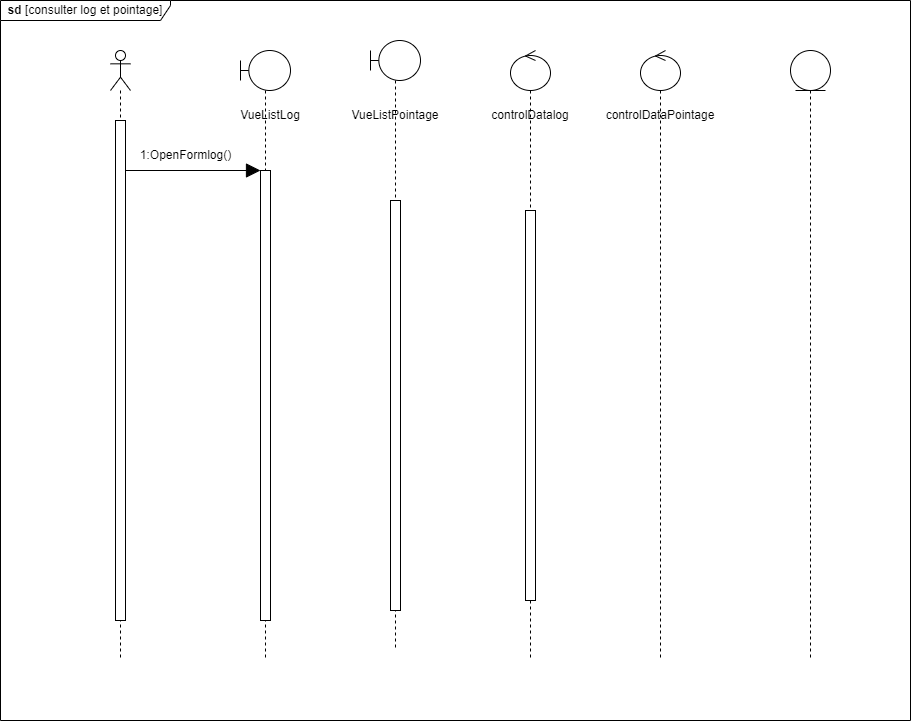

The diagram above was exported from draw.io. Its source (the exported page's mxGraphModel, read from the mxfile embedded in the PNG):
<mxGraphModel dx="2261" dy="733" grid="1" gridSize="10" guides="1" tooltips="1" connect="1" arrows="1" fold="1" page="1" pageScale="1" pageWidth="827" pageHeight="1169" math="0" shadow="0">
  <root>
    <mxCell id="0" />
    <mxCell id="1" parent="0" />
    <mxCell id="A5RBOforYYM7HajB-Tma-3" value="" style="shape=umlLifeline;perimeter=lifelinePerimeter;whiteSpace=wrap;html=1;container=1;dropTarget=0;collapsible=0;recursiveResize=0;outlineConnect=0;portConstraint=eastwest;newEdgeStyle={&quot;edgeStyle&quot;:&quot;elbowEdgeStyle&quot;,&quot;elbow&quot;:&quot;vertical&quot;,&quot;curved&quot;:0,&quot;rounded&quot;:0};participant=umlBoundary;size=40;" parent="1" vertex="1">
      <mxGeometry x="170" y="80" width="50" height="610" as="geometry" />
    </mxCell>
    <mxCell id="A5RBOforYYM7HajB-Tma-11" value="" style="html=1;points=[];perimeter=orthogonalPerimeter;outlineConnect=0;targetShapes=umlLifeline;portConstraint=eastwest;newEdgeStyle={&quot;edgeStyle&quot;:&quot;elbowEdgeStyle&quot;,&quot;elbow&quot;:&quot;vertical&quot;,&quot;curved&quot;:0,&quot;rounded&quot;:0};" parent="A5RBOforYYM7HajB-Tma-3" vertex="1">
      <mxGeometry x="20" y="120" width="10" height="450" as="geometry" />
    </mxCell>
    <mxCell id="A5RBOforYYM7HajB-Tma-5" value="" style="shape=umlLifeline;perimeter=lifelinePerimeter;whiteSpace=wrap;html=1;container=1;dropTarget=0;collapsible=0;recursiveResize=0;outlineConnect=0;portConstraint=eastwest;newEdgeStyle={&quot;edgeStyle&quot;:&quot;elbowEdgeStyle&quot;,&quot;elbow&quot;:&quot;vertical&quot;,&quot;curved&quot;:0,&quot;rounded&quot;:0};participant=umlEntity;" parent="1" vertex="1">
      <mxGeometry x="720" y="80" width="40" height="610" as="geometry" />
    </mxCell>
    <mxCell id="A5RBOforYYM7HajB-Tma-7" value="" style="shape=umlLifeline;perimeter=lifelinePerimeter;whiteSpace=wrap;html=1;container=1;dropTarget=0;collapsible=0;recursiveResize=0;outlineConnect=0;portConstraint=eastwest;newEdgeStyle={&quot;edgeStyle&quot;:&quot;elbowEdgeStyle&quot;,&quot;elbow&quot;:&quot;vertical&quot;,&quot;curved&quot;:0,&quot;rounded&quot;:0};participant=umlActor;" parent="1" vertex="1">
      <mxGeometry x="40" y="80" width="20" height="610" as="geometry" />
    </mxCell>
    <mxCell id="A5RBOforYYM7HajB-Tma-10" value="" style="html=1;points=[];perimeter=orthogonalPerimeter;outlineConnect=0;targetShapes=umlLifeline;portConstraint=eastwest;newEdgeStyle={&quot;edgeStyle&quot;:&quot;elbowEdgeStyle&quot;,&quot;elbow&quot;:&quot;vertical&quot;,&quot;curved&quot;:0,&quot;rounded&quot;:0};" parent="A5RBOforYYM7HajB-Tma-7" vertex="1">
      <mxGeometry x="5" y="70" width="10" height="500" as="geometry" />
    </mxCell>
    <mxCell id="A5RBOforYYM7HajB-Tma-8" value="" style="shape=umlLifeline;perimeter=lifelinePerimeter;whiteSpace=wrap;html=1;container=1;dropTarget=0;collapsible=0;recursiveResize=0;outlineConnect=0;portConstraint=eastwest;newEdgeStyle={&quot;edgeStyle&quot;:&quot;elbowEdgeStyle&quot;,&quot;elbow&quot;:&quot;vertical&quot;,&quot;curved&quot;:0,&quot;rounded&quot;:0};participant=umlControl;" parent="1" vertex="1">
      <mxGeometry x="440" y="80" width="40" height="610" as="geometry" />
    </mxCell>
    <mxCell id="A5RBOforYYM7HajB-Tma-9" value="" style="shape=umlLifeline;perimeter=lifelinePerimeter;whiteSpace=wrap;html=1;container=1;dropTarget=0;collapsible=0;recursiveResize=0;outlineConnect=0;portConstraint=eastwest;newEdgeStyle={&quot;edgeStyle&quot;:&quot;elbowEdgeStyle&quot;,&quot;elbow&quot;:&quot;vertical&quot;,&quot;curved&quot;:0,&quot;rounded&quot;:0};participant=umlControl;" parent="1" vertex="1">
      <mxGeometry x="570" y="80" width="40" height="610" as="geometry" />
    </mxCell>
    <mxCell id="A5RBOforYYM7HajB-Tma-15" value="" style="endArrow=block;endFill=1;endSize=12;html=1;rounded=0;" parent="1" edge="1" source="A5RBOforYYM7HajB-Tma-10">
      <mxGeometry width="160" relative="1" as="geometry">
        <mxPoint x="60" y="200" as="sourcePoint" />
        <mxPoint x="190" y="200" as="targetPoint" />
      </mxGeometry>
    </mxCell>
    <mxCell id="A5RBOforYYM7HajB-Tma-18" value="1:OpenFormlog()" style="text;html=1;align=center;verticalAlign=middle;resizable=0;points=[];autosize=1;strokeColor=none;fillColor=none;" parent="1" vertex="1">
      <mxGeometry x="60" y="170" width="110" height="30" as="geometry" />
    </mxCell>
    <mxCell id="A5RBOforYYM7HajB-Tma-19" value="&lt;b&gt;sd&lt;/b&gt; [consulter log et pointage]" style="shape=umlFrame;whiteSpace=wrap;html=1;pointerEvents=0;width=170;height=20;" parent="1" vertex="1">
      <mxGeometry x="-70" y="30" width="910" height="720" as="geometry" />
    </mxCell>
    <mxCell id="A5RBOforYYM7HajB-Tma-21" value="VueListLog" style="text;html=1;strokeColor=none;fillColor=none;align=center;verticalAlign=middle;whiteSpace=wrap;rounded=0;" parent="1" vertex="1">
      <mxGeometry x="170" y="130" width="60" height="30" as="geometry" />
    </mxCell>
    <mxCell id="A5RBOforYYM7HajB-Tma-22" value="" style="shape=umlLifeline;perimeter=lifelinePerimeter;whiteSpace=wrap;html=1;container=1;dropTarget=0;collapsible=0;recursiveResize=0;outlineConnect=0;portConstraint=eastwest;newEdgeStyle={&quot;edgeStyle&quot;:&quot;elbowEdgeStyle&quot;,&quot;elbow&quot;:&quot;vertical&quot;,&quot;curved&quot;:0,&quot;rounded&quot;:0};participant=umlBoundary;size=40;" parent="1" vertex="1">
      <mxGeometry x="300" y="70" width="50" height="610" as="geometry" />
    </mxCell>
    <mxCell id="A5RBOforYYM7HajB-Tma-23" value="" style="html=1;points=[];perimeter=orthogonalPerimeter;outlineConnect=0;targetShapes=umlLifeline;portConstraint=eastwest;newEdgeStyle={&quot;edgeStyle&quot;:&quot;elbowEdgeStyle&quot;,&quot;elbow&quot;:&quot;vertical&quot;,&quot;curved&quot;:0,&quot;rounded&quot;:0};" parent="A5RBOforYYM7HajB-Tma-22" vertex="1">
      <mxGeometry x="20" y="160" width="10" height="410" as="geometry" />
    </mxCell>
    <mxCell id="A5RBOforYYM7HajB-Tma-24" value="VueListPointage" style="text;html=1;strokeColor=none;fillColor=none;align=center;verticalAlign=middle;whiteSpace=wrap;rounded=0;" parent="1" vertex="1">
      <mxGeometry x="295" y="130" width="60" height="30" as="geometry" />
    </mxCell>
    <mxCell id="vnDBbqfmwdleq23sgLSE-2" value="controlDatalog" style="text;html=1;strokeColor=none;fillColor=none;align=center;verticalAlign=middle;whiteSpace=wrap;rounded=0;" vertex="1" parent="1">
      <mxGeometry x="430" y="130" width="60" height="30" as="geometry" />
    </mxCell>
    <mxCell id="vnDBbqfmwdleq23sgLSE-3" value="" style="html=1;points=[];perimeter=orthogonalPerimeter;outlineConnect=0;targetShapes=umlLifeline;portConstraint=eastwest;newEdgeStyle={&quot;edgeStyle&quot;:&quot;elbowEdgeStyle&quot;,&quot;elbow&quot;:&quot;vertical&quot;,&quot;curved&quot;:0,&quot;rounded&quot;:0};" vertex="1" parent="1">
      <mxGeometry x="455" y="240" width="10" height="390" as="geometry" />
    </mxCell>
    <mxCell id="vnDBbqfmwdleq23sgLSE-4" value="controlDataPointage" style="text;html=1;strokeColor=none;fillColor=none;align=center;verticalAlign=middle;whiteSpace=wrap;rounded=0;" vertex="1" parent="1">
      <mxGeometry x="560" y="130" width="60" height="30" as="geometry" />
    </mxCell>
  </root>
</mxGraphModel>